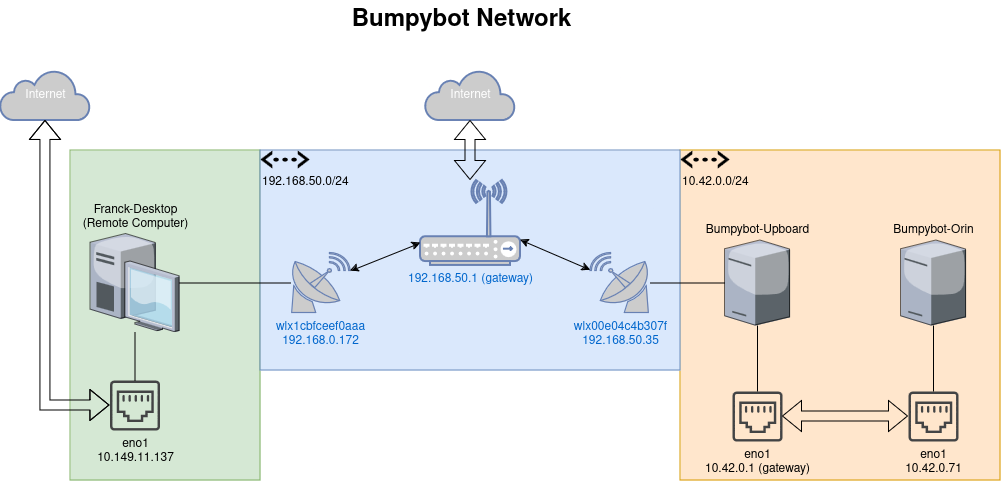

The diagram above was exported from draw.io. Its source (the exported page's mxGraphModel, read from the mxfile embedded in the PNG):
<mxGraphModel dx="1320" dy="866" grid="1" gridSize="10" guides="1" tooltips="1" connect="1" arrows="1" fold="1" page="1" pageScale="1.5" pageWidth="1169" pageHeight="826" background="none" math="0" shadow="0">
  <root>
    <mxCell id="0" />
    <mxCell id="1" parent="0" />
    <mxCell id="2" value="" style="rounded=0;whiteSpace=wrap;html=1;fillColor=#d5e8d4;strokeColor=#82b366;" vertex="1" parent="1">
      <mxGeometry x="210" y="170" width="190" height="330" as="geometry" />
    </mxCell>
    <mxCell id="3" value="" style="rounded=0;whiteSpace=wrap;html=1;fillColor=#ffe6cc;strokeColor=#d79b00;" vertex="1" parent="1">
      <mxGeometry x="820" y="170" width="320" height="330" as="geometry" />
    </mxCell>
    <mxCell id="4" value="" style="rounded=0;whiteSpace=wrap;html=1;fillColor=#dae8fc;strokeColor=#6c8ebf;" vertex="1" parent="1">
      <mxGeometry x="400" y="170" width="420" height="220" as="geometry" />
    </mxCell>
    <mxCell id="5" value="Bumpybot Network" style="text;strokeColor=none;fillColor=none;html=1;fontSize=24;fontStyle=1;verticalAlign=middle;align=center;" vertex="1" parent="1">
      <mxGeometry x="170" y="20" width="861" height="40" as="geometry" />
    </mxCell>
    <mxCell id="6" value="&lt;div&gt;Franck-Desktop&lt;/div&gt;&lt;div&gt;(Remote Computer)&lt;br&gt;&lt;/div&gt;" style="verticalLabelPosition=top;sketch=0;aspect=fixed;html=1;verticalAlign=bottom;strokeColor=none;align=center;outlineConnect=0;shape=mxgraph.citrix.desktop;labelPosition=center;" vertex="1" parent="1">
      <mxGeometry x="230" y="253.5" width="89" height="98" as="geometry" />
    </mxCell>
    <mxCell id="7" value="Bumpybot-Upboard" style="verticalLabelPosition=top;sketch=0;aspect=fixed;html=1;verticalAlign=bottom;strokeColor=none;align=center;outlineConnect=0;shape=mxgraph.citrix.license_server;labelPosition=center;" vertex="1" parent="1">
      <mxGeometry x="864.5" y="260" width="65" height="85" as="geometry" />
    </mxCell>
    <mxCell id="8" value="Bumpybot-Orin" style="verticalLabelPosition=top;sketch=0;aspect=fixed;html=1;verticalAlign=bottom;strokeColor=none;align=center;outlineConnect=0;shape=mxgraph.citrix.license_server;labelPosition=center;" vertex="1" parent="1">
      <mxGeometry x="1040.5" y="260" width="65" height="85" as="geometry" />
    </mxCell>
    <mxCell id="9" value="192.168.50.1 (gateway)" style="fontColor=#0066CC;verticalAlign=top;verticalLabelPosition=bottom;labelPosition=center;align=center;html=1;outlineConnect=0;fillColor=#CCCCCC;strokeColor=#6881B3;gradientColor=none;gradientDirection=north;strokeWidth=2;shape=mxgraph.networks.wireless_hub;" vertex="1" parent="1">
      <mxGeometry x="560" y="200" width="100" height="85" as="geometry" />
    </mxCell>
    <mxCell id="10" value="&lt;div&gt;wlx00e04c4b307f&lt;/div&gt;&lt;div&gt;192.168.50.35&lt;br&gt;&lt;/div&gt;" style="fontColor=#0066CC;verticalAlign=top;verticalLabelPosition=bottom;labelPosition=center;align=center;html=1;outlineConnect=0;fillColor=#CCCCCC;strokeColor=#6881B3;gradientColor=none;gradientDirection=north;strokeWidth=2;shape=mxgraph.networks.satellite_dish;flipH=1;" vertex="1" parent="1">
      <mxGeometry x="730" y="272.5" width="60" height="60" as="geometry" />
    </mxCell>
    <mxCell id="11" value="&lt;div&gt;wlx1cbfceef0aaa&lt;/div&gt;&lt;div&gt;192.168.0.172&lt;br&gt;&lt;/div&gt;" style="fontColor=#0066CC;verticalAlign=top;verticalLabelPosition=bottom;labelPosition=center;align=center;html=1;outlineConnect=0;fillColor=#CCCCCC;strokeColor=#6881B3;gradientColor=none;gradientDirection=north;strokeWidth=2;shape=mxgraph.networks.satellite_dish;flipH=0;" vertex="1" parent="1">
      <mxGeometry x="430" y="272.5" width="60" height="60" as="geometry" />
    </mxCell>
    <mxCell id="12" value="&lt;div&gt;eno1&lt;/div&gt;&lt;div&gt;10.149.11.137&lt;br&gt;&lt;/div&gt;" style="sketch=0;pointerEvents=1;shadow=0;dashed=0;html=1;strokeColor=none;fillColor=#434445;aspect=fixed;labelPosition=center;verticalLabelPosition=bottom;verticalAlign=top;align=center;outlineConnect=0;shape=mxgraph.vvd.ethernet_port;" vertex="1" parent="1">
      <mxGeometry x="249.5" y="400" width="50" height="50" as="geometry" />
    </mxCell>
    <mxCell id="13" value="eno1&lt;br&gt;&lt;div&gt;10.42.0.1 (gateway)&lt;br&gt;&lt;/div&gt;" style="sketch=0;pointerEvents=1;shadow=0;dashed=0;html=1;strokeColor=none;fillColor=#434445;aspect=fixed;labelPosition=center;verticalLabelPosition=bottom;verticalAlign=top;align=center;outlineConnect=0;shape=mxgraph.vvd.ethernet_port;" vertex="1" parent="1">
      <mxGeometry x="872" y="411" width="50" height="50" as="geometry" />
    </mxCell>
    <mxCell id="14" value="&lt;div&gt;eno1&lt;/div&gt;&lt;div&gt;10.42.0.71&lt;br&gt;&lt;/div&gt;" style="sketch=0;pointerEvents=1;shadow=0;dashed=0;html=1;strokeColor=none;fillColor=#434445;aspect=fixed;labelPosition=center;verticalLabelPosition=bottom;verticalAlign=top;align=center;outlineConnect=0;shape=mxgraph.vvd.ethernet_port;" vertex="1" parent="1">
      <mxGeometry x="1048" y="411" width="50" height="50" as="geometry" />
    </mxCell>
    <mxCell id="15" value="" style="shape=flexArrow;endArrow=classic;startArrow=classic;html=1;rounded=0;" edge="1" source="13" target="14" parent="1">
      <mxGeometry width="100" height="100" relative="1" as="geometry">
        <mxPoint x="910" y="570" as="sourcePoint" />
        <mxPoint x="1010" y="470" as="targetPoint" />
      </mxGeometry>
    </mxCell>
    <mxCell id="16" value="10.42.0.0/24" style="shape=mxgraph.signs.tech.ethernet;html=1;pointerEvents=1;fillColor=#000000;strokeColor=none;verticalLabelPosition=bottom;verticalAlign=top;align=left;" vertex="1" parent="1">
      <mxGeometry x="820" y="170" width="49" height="18" as="geometry" />
    </mxCell>
    <mxCell id="17" value="" style="endArrow=none;html=1;rounded=0;" edge="1" source="7" target="13" parent="1">
      <mxGeometry width="50" height="50" relative="1" as="geometry">
        <mxPoint x="730" y="460" as="sourcePoint" />
        <mxPoint x="780" y="410" as="targetPoint" />
      </mxGeometry>
    </mxCell>
    <mxCell id="18" value="" style="endArrow=none;html=1;rounded=0;" edge="1" source="8" target="14" parent="1">
      <mxGeometry width="50" height="50" relative="1" as="geometry">
        <mxPoint x="907" y="355" as="sourcePoint" />
        <mxPoint x="907" y="421" as="targetPoint" />
      </mxGeometry>
    </mxCell>
    <mxCell id="19" value="" style="endArrow=none;html=1;rounded=0;" edge="1" source="10" target="7" parent="1">
      <mxGeometry width="50" height="50" relative="1" as="geometry">
        <mxPoint x="730" y="420" as="sourcePoint" />
        <mxPoint x="780" y="370" as="targetPoint" />
      </mxGeometry>
    </mxCell>
    <mxCell id="20" value="192.168.50.0/24" style="shape=mxgraph.signs.tech.ethernet;html=1;pointerEvents=1;fillColor=#000000;strokeColor=none;verticalLabelPosition=bottom;verticalAlign=top;align=left;" vertex="1" parent="1">
      <mxGeometry x="400" y="170" width="49" height="18" as="geometry" />
    </mxCell>
    <mxCell id="21" value="" style="endArrow=none;html=1;rounded=0;" edge="1" source="6" target="11" parent="1">
      <mxGeometry width="50" height="50" relative="1" as="geometry">
        <mxPoint x="340" y="310" as="sourcePoint" />
        <mxPoint x="415" y="310" as="targetPoint" />
      </mxGeometry>
    </mxCell>
    <mxCell id="22" value="" style="endArrow=classic;startArrow=classic;html=1;rounded=0;" edge="1" source="11" target="9" parent="1">
      <mxGeometry width="50" height="50" relative="1" as="geometry">
        <mxPoint x="560" y="340" as="sourcePoint" />
        <mxPoint x="610" y="290" as="targetPoint" />
      </mxGeometry>
    </mxCell>
    <mxCell id="23" value="" style="endArrow=classic;startArrow=classic;html=1;rounded=0;entryX=1;entryY=0.7;entryDx=0;entryDy=0;entryPerimeter=0;" edge="1" source="10" target="9" parent="1">
      <mxGeometry width="50" height="50" relative="1" as="geometry">
        <mxPoint x="500" y="301" as="sourcePoint" />
        <mxPoint x="570" y="273" as="targetPoint" />
      </mxGeometry>
    </mxCell>
    <mxCell id="24" value="" style="endArrow=none;html=1;rounded=0;" edge="1" source="6" target="12" parent="1">
      <mxGeometry width="50" height="50" relative="1" as="geometry">
        <mxPoint x="260" y="360" as="sourcePoint" />
        <mxPoint x="260" y="426" as="targetPoint" />
      </mxGeometry>
    </mxCell>
    <mxCell id="25" value="Internet" style="html=1;outlineConnect=0;fillColor=#CCCCCC;strokeColor=#6881B3;gradientColor=none;gradientDirection=north;strokeWidth=2;shape=mxgraph.networks.cloud;fontColor=#ffffff;" vertex="1" parent="1">
      <mxGeometry x="565" y="90" width="90" height="50" as="geometry" />
    </mxCell>
    <mxCell id="26" value="" style="shape=flexArrow;endArrow=classic;startArrow=classic;html=1;rounded=0;entryX=0.5;entryY=1;entryDx=0;entryDy=0;entryPerimeter=0;" edge="1" source="9" target="25" parent="1">
      <mxGeometry width="100" height="100" relative="1" as="geometry">
        <mxPoint x="630" y="330" as="sourcePoint" />
        <mxPoint x="730" y="230" as="targetPoint" />
      </mxGeometry>
    </mxCell>
    <mxCell id="27" value="Internet" style="html=1;outlineConnect=0;fillColor=#CCCCCC;strokeColor=#6881B3;gradientColor=none;gradientDirection=north;strokeWidth=2;shape=mxgraph.networks.cloud;fontColor=#ffffff;" vertex="1" parent="1">
      <mxGeometry x="140" y="90" width="90" height="50" as="geometry" />
    </mxCell>
    <mxCell id="28" value="" style="shape=flexArrow;endArrow=classic;startArrow=classic;html=1;rounded=0;edgeStyle=orthogonalEdgeStyle;" edge="1" source="12" target="27" parent="1">
      <mxGeometry width="100" height="100" relative="1" as="geometry">
        <mxPoint x="620" y="210" as="sourcePoint" />
        <mxPoint x="620" y="150" as="targetPoint" />
      </mxGeometry>
    </mxCell>
    <mxCell id="29" value="&amp;nbsp;" style="text;whiteSpace=wrap;html=1;" vertex="1" parent="1">
      <mxGeometry x="800" y="30" width="40" height="40" as="geometry" />
    </mxCell>
  </root>
</mxGraphModel>